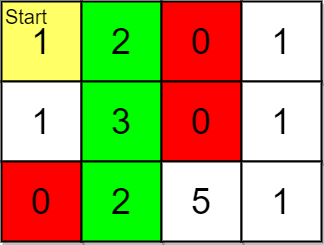

The diagram above was exported from draw.io. Its source (the exported page's mxGraphModel, read from the mxfile embedded in the PNG):
<mxGraphModel dx="1122" dy="762" grid="1" gridSize="10" guides="1" tooltips="1" connect="1" arrows="1" fold="1" page="1" pageScale="1" pageWidth="850" pageHeight="1100" math="0" shadow="0">
  <root>
    <mxCell id="0" />
    <mxCell id="1" parent="0" />
    <mxCell id="M9GOEuiwONn0rCt6y_De-12" value="1" style="whiteSpace=wrap;html=1;aspect=fixed;shadow=1;fontSize=36;strokeWidth=2;fillColor=#FFFF66;" parent="1" vertex="1">
      <mxGeometry x="120" y="80" width="80" height="80" as="geometry" />
    </mxCell>
    <mxCell id="M9GOEuiwONn0rCt6y_De-13" value="2" style="whiteSpace=wrap;html=1;aspect=fixed;shadow=1;fontSize=36;strokeWidth=2;fillColor=#00FF00;" parent="1" vertex="1">
      <mxGeometry x="200" y="80" width="80" height="80" as="geometry" />
    </mxCell>
    <mxCell id="M9GOEuiwONn0rCt6y_De-14" value="0" style="whiteSpace=wrap;html=1;aspect=fixed;shadow=1;fontSize=36;strokeWidth=2;fillColor=#FF0000;" parent="1" vertex="1">
      <mxGeometry x="280" y="80" width="80" height="80" as="geometry" />
    </mxCell>
    <mxCell id="M9GOEuiwONn0rCt6y_De-15" value="1" style="whiteSpace=wrap;html=1;aspect=fixed;shadow=1;fontSize=36;strokeWidth=2;" parent="1" vertex="1">
      <mxGeometry x="360" y="80" width="80" height="80" as="geometry" />
    </mxCell>
    <mxCell id="M9GOEuiwONn0rCt6y_De-18" value="1" style="whiteSpace=wrap;html=1;aspect=fixed;shadow=1;fontSize=36;strokeWidth=2;" parent="1" vertex="1">
      <mxGeometry x="120" y="160" width="80" height="80" as="geometry" />
    </mxCell>
    <mxCell id="M9GOEuiwONn0rCt6y_De-19" value="3" style="whiteSpace=wrap;html=1;aspect=fixed;shadow=1;fontSize=36;strokeWidth=2;fillColor=#00FF00;" parent="1" vertex="1">
      <mxGeometry x="200" y="160" width="80" height="80" as="geometry" />
    </mxCell>
    <mxCell id="M9GOEuiwONn0rCt6y_De-20" value="0" style="whiteSpace=wrap;html=1;aspect=fixed;shadow=1;fontSize=36;strokeWidth=2;fillColor=#FF0000;" parent="1" vertex="1">
      <mxGeometry x="280" y="160" width="80" height="80" as="geometry" />
    </mxCell>
    <mxCell id="M9GOEuiwONn0rCt6y_De-21" value="1" style="whiteSpace=wrap;html=1;aspect=fixed;shadow=1;fontSize=36;strokeWidth=2;" parent="1" vertex="1">
      <mxGeometry x="360" y="160" width="80" height="80" as="geometry" />
    </mxCell>
    <mxCell id="M9GOEuiwONn0rCt6y_De-24" value="0" style="whiteSpace=wrap;html=1;aspect=fixed;shadow=1;fontSize=36;strokeWidth=2;fillColor=#FF0000;" parent="1" vertex="1">
      <mxGeometry x="120" y="240" width="80" height="80" as="geometry" />
    </mxCell>
    <mxCell id="M9GOEuiwONn0rCt6y_De-25" value="2" style="whiteSpace=wrap;html=1;aspect=fixed;shadow=1;fontSize=36;strokeWidth=2;fillColor=#00FF00;" parent="1" vertex="1">
      <mxGeometry x="200" y="240" width="80" height="80" as="geometry" />
    </mxCell>
    <mxCell id="M9GOEuiwONn0rCt6y_De-26" value="5" style="whiteSpace=wrap;html=1;aspect=fixed;shadow=1;fontSize=36;strokeWidth=2;" parent="1" vertex="1">
      <mxGeometry x="280" y="240" width="80" height="80" as="geometry" />
    </mxCell>
    <mxCell id="M9GOEuiwONn0rCt6y_De-27" value="1" style="whiteSpace=wrap;html=1;aspect=fixed;shadow=1;fontSize=36;strokeWidth=2;" parent="1" vertex="1">
      <mxGeometry x="360" y="240" width="80" height="80" as="geometry" />
    </mxCell>
    <mxCell id="laJxYaZY8lEnknIeTJQX-1" value="Start" style="text;html=1;strokeColor=none;fillColor=none;align=center;verticalAlign=middle;whiteSpace=wrap;rounded=0;fontSize=20;" vertex="1" parent="1">
      <mxGeometry x="120" y="80" width="50" height="30" as="geometry" />
    </mxCell>
  </root>
</mxGraphModel>